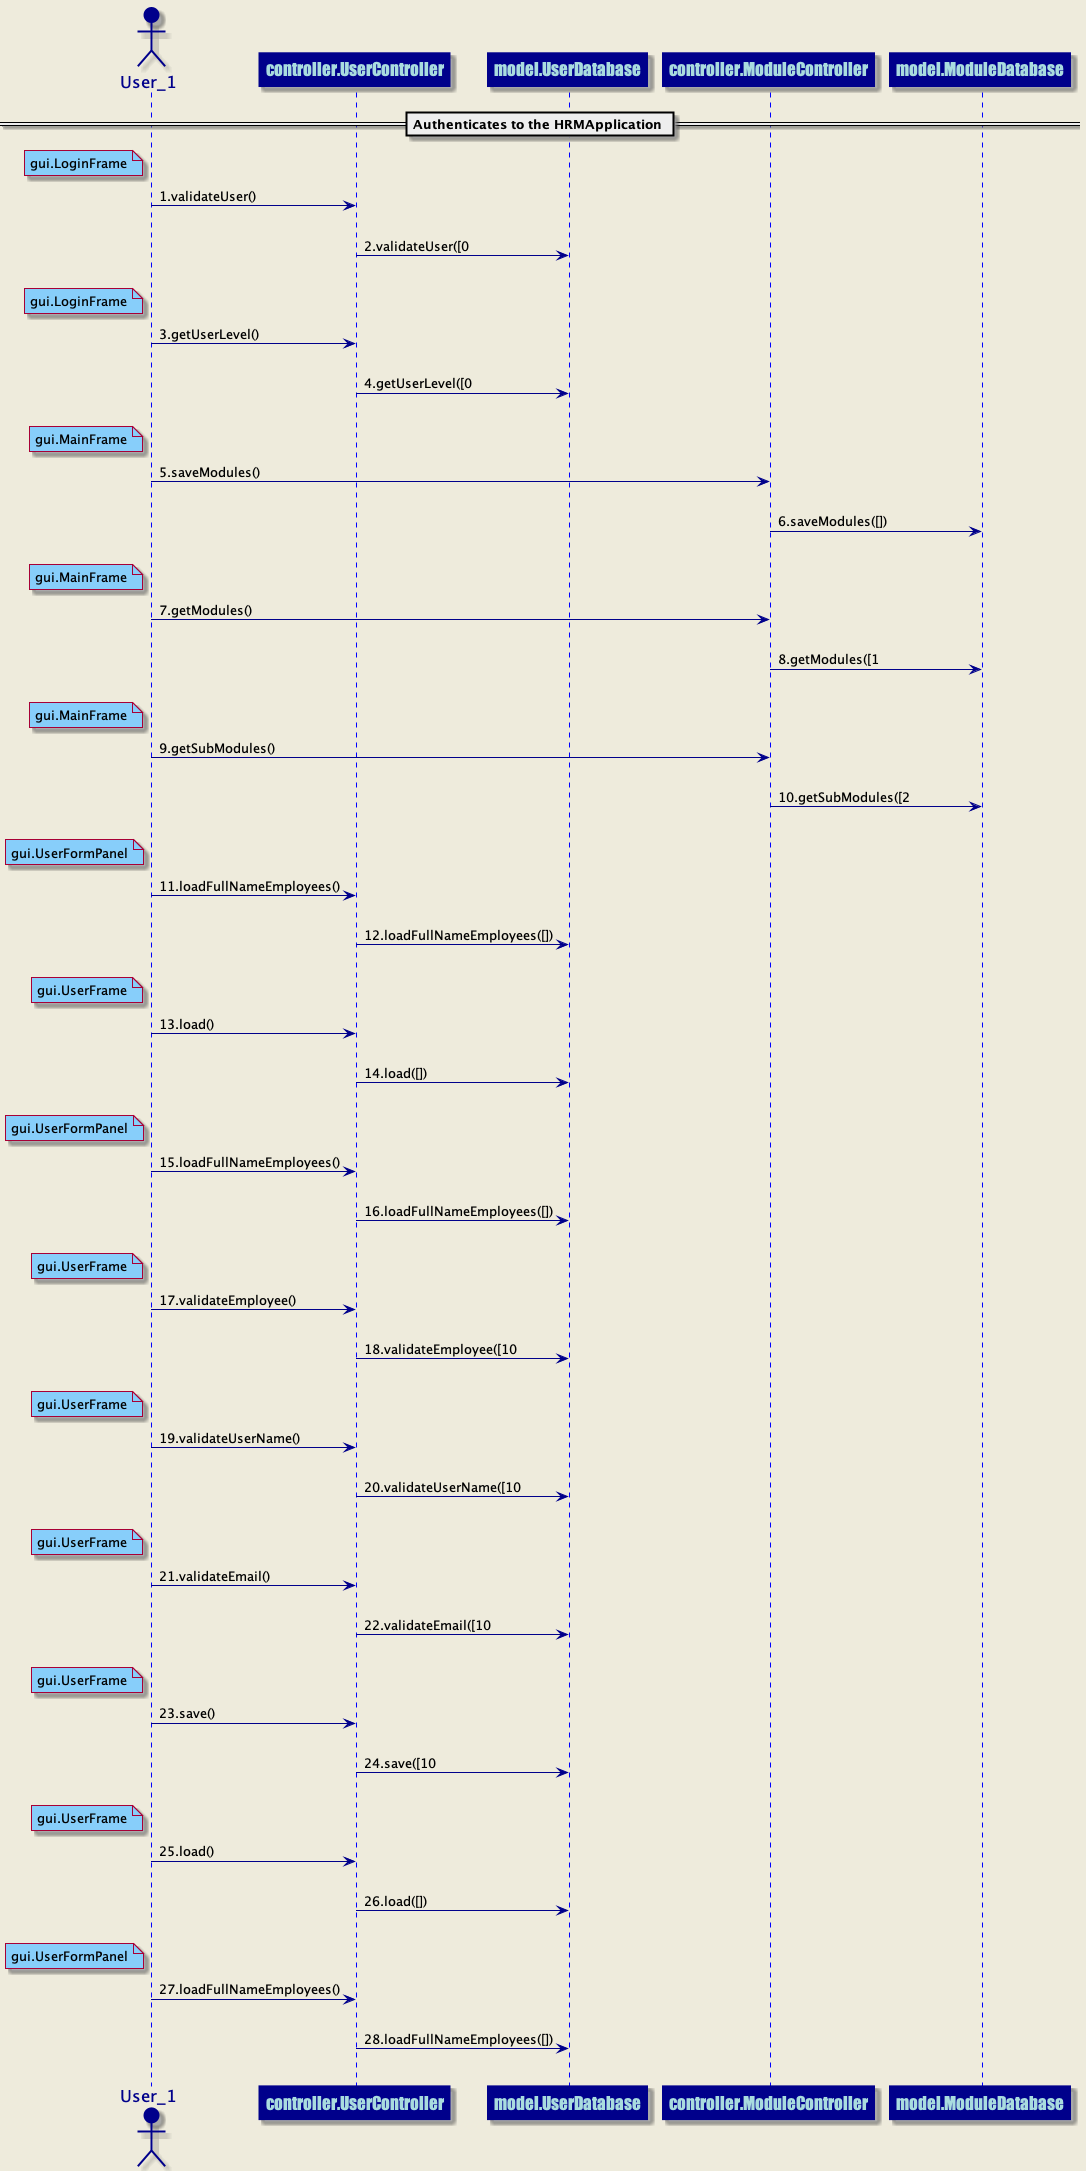

The diagram above was rendered by PlantUML. Its source (embedded in the PNG):
@startuml
skinparam backgroundColor #EEEBDC
skinparam sequence {
ArrowColor DarkBlue
ActorBorderColor DarkBlue
LifeLineBorderColor blue
LifeLineBackgroundColor DarkBlue
ParticipantBorderColor DarkBlue
ParticipantBackgroundColor DarkBlue
ParticipantFontName Impact
ParticipantFontSize 17
ParticipantFontColor #A9DCDF
ActorBackgroundColor DarkBlue
ActorFontColor DarkBlue
ActorFontSize 17
ActorFontName Aapex
}
== Authenticates to the HRMApplication ==
actor User_1 order 1
participant controller.UserController order 2
note left of User_1 #lightskyblue 
gui.LoginFrame
end note
User_1 ->controller.UserController: 1.validateUser()
||20||
participant controller.UserController order 3
participant model.UserDatabase order 4
controller.UserController ->model.UserDatabase: 2.validateUser([0
||20||
actor User_1 order 5
participant controller.UserController order 6
note left of User_1 #lightskyblue 
gui.LoginFrame
end note
User_1 ->controller.UserController: 3.getUserLevel()
||20||
participant controller.UserController order 7
participant model.UserDatabase order 8
controller.UserController ->model.UserDatabase: 4.getUserLevel([0
||20||
actor User_1 order 9
participant controller.ModuleController order 10
note left of User_1 #lightskyblue 
gui.MainFrame
end note
User_1 ->controller.ModuleController: 5.saveModules()
||20||
participant controller.ModuleController order 11
participant model.ModuleDatabase order 12
controller.ModuleController ->model.ModuleDatabase: 6.saveModules([])
||20||
actor User_1 order 13
participant controller.ModuleController order 14
note left of User_1 #lightskyblue 
gui.MainFrame
end note
User_1 ->controller.ModuleController: 7.getModules()
||20||
participant controller.ModuleController order 15
participant model.ModuleDatabase order 16
controller.ModuleController ->model.ModuleDatabase: 8.getModules([1
||20||
actor User_1 order 17
participant controller.ModuleController order 18
note left of User_1 #lightskyblue 
gui.MainFrame
end note
User_1 ->controller.ModuleController: 9.getSubModules()
||20||
participant controller.ModuleController order 19
participant model.ModuleDatabase order 20
controller.ModuleController ->model.ModuleDatabase: 10.getSubModules([2
||20||
actor User_1 order 21
participant controller.UserController order 22
note left of User_1 #lightskyblue 
gui.UserFormPanel
end note
User_1 ->controller.UserController: 11.loadFullNameEmployees()
||20||
participant controller.UserController order 23
participant model.UserDatabase order 24
controller.UserController ->model.UserDatabase: 12.loadFullNameEmployees([])
||20||
actor User_1 order 25
participant controller.UserController order 26
note left of User_1 #lightskyblue 
gui.UserFrame
end note
User_1 ->controller.UserController: 13.load()
||20||
participant controller.UserController order 27
participant model.UserDatabase order 28
controller.UserController ->model.UserDatabase: 14.load([])
||20||
actor User_1 order 29
participant controller.UserController order 30
note left of User_1 #lightskyblue 
gui.UserFormPanel
end note
User_1 ->controller.UserController: 15.loadFullNameEmployees()
||20||
participant controller.UserController order 31
participant model.UserDatabase order 32
controller.UserController ->model.UserDatabase: 16.loadFullNameEmployees([])
||20||
actor User_1 order 33
participant controller.UserController order 34
note left of User_1 #lightskyblue 
gui.UserFrame
end note
User_1 ->controller.UserController: 17.validateEmployee()
||20||
participant controller.UserController order 35
participant model.UserDatabase order 36
controller.UserController ->model.UserDatabase: 18.validateEmployee([10
||20||
actor User_1 order 37
participant controller.UserController order 38
note left of User_1 #lightskyblue 
gui.UserFrame
end note
User_1 ->controller.UserController: 19.validateUserName()
||20||
participant controller.UserController order 39
participant model.UserDatabase order 40
controller.UserController ->model.UserDatabase: 20.validateUserName([10
||20||
actor User_1 order 41
participant controller.UserController order 42
note left of User_1 #lightskyblue 
gui.UserFrame
end note
User_1 ->controller.UserController: 21.validateEmail()
||20||
participant controller.UserController order 43
participant model.UserDatabase order 44
controller.UserController ->model.UserDatabase: 22.validateEmail([10
||20||
actor User_1 order 45
participant controller.UserController order 46
note left of User_1 #lightskyblue 
gui.UserFrame
end note
User_1 ->controller.UserController: 23.save()
||20||
participant controller.UserController order 47
participant model.UserDatabase order 48
controller.UserController ->model.UserDatabase: 24.save([10
||20||
actor User_1 order 49
participant controller.UserController order 50
note left of User_1 #lightskyblue 
gui.UserFrame
end note
User_1 ->controller.UserController: 25.load()
||20||
participant controller.UserController order 51
participant model.UserDatabase order 52
controller.UserController ->model.UserDatabase: 26.load([])
||20||
actor User_1 order 53
participant controller.UserController order 54
note left of User_1 #lightskyblue 
gui.UserFormPanel
end note
User_1 ->controller.UserController: 27.loadFullNameEmployees()
||20||
participant controller.UserController order 55
participant model.UserDatabase order 56
controller.UserController ->model.UserDatabase: 28.loadFullNameEmployees([])
||20||
@enduml